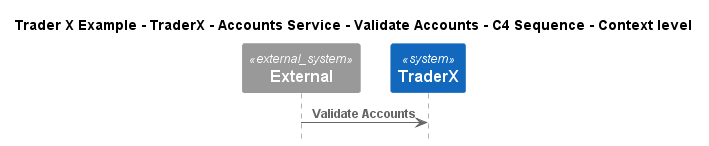

The diagram above was rendered by PlantUML. Its source (embedded in the PNG):
@startuml
!include ..\..\..\..\..\..\..\.c4s\C4_Sequence.puml

title Trader X Example - TraderX - Accounts Service - Validate Accounts - C4 Sequence - Context level

System_Ext(C4InterFlow.SoftwareSystems.ExternalSystem, "External", "")
System(TraderXExample.SoftwareSystems.TraderX, "TraderX", "TraderX")

Rel(C4InterFlow.SoftwareSystems.ExternalSystem, TraderXExample.SoftwareSystems.TraderX, "Validate Accounts")


@enduml